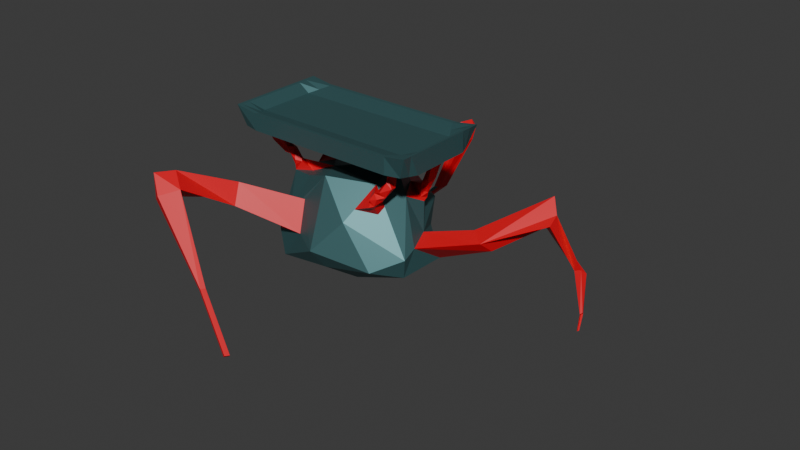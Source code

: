 # Source: fleshcreature1plus.blend  (saved by Blender 4.4.32; exported with 4.5.12 LTS)
import bpy
from mathutils import Matrix  # noqa: F401  (used for matrix-valued properties, if any)

bpy.ops.wm.read_factory_settings(use_empty=True)
scene = bpy.context.scene
scene.name = 'Scene'

# ---- collections
col_collection = bpy.data.collections.new('Collection'); scene.collection.children.link(col_collection)

# ---- materials (node trees are filled in below, after node groups)
mat_material_001 = bpy.data.materials.new('Material.001')
mat_x = bpy.data.materials.new(' ')

# ---- material node trees
mat_material_001.use_nodes = True; mat_material_001.node_tree.nodes.clear()
_N = mat_material_001.node_tree.nodes; _L = mat_material_001.node_tree.links
n0 = _N.new('ShaderNodeBsdfPrincipled'); n0.name = 'Principled BSDF'; n0.location = (10, 300)
n0.inputs[0].default_value = (0.0722, 0.1867, 0.1968, 1.0)
n0.inputs[1].default_value = 0.5962
n1 = _N.new('ShaderNodeOutputMaterial'); n1.name = 'Material Output'; n1.location = (300, 300)
_L.new(n0.outputs[0], n1.inputs[0])
n1.is_active_output = True
mat_x.use_nodes = True; mat_x.node_tree.nodes.clear()
_N = mat_x.node_tree.nodes; _L = mat_x.node_tree.links
n0 = _N.new('ShaderNodeBsdfPrincipled'); n0.name = 'Principled BSDF'; n0.location = (10, 300)
n0.inputs[0].default_value = (0.8006, 0.0, 0.01195, 1.0)
n1 = _N.new('ShaderNodeOutputMaterial'); n1.name = 'Material Output'; n1.location = (300, 300)
_L.new(n0.outputs[0], n1.inputs[0])
n1.is_active_output = True

# ---- world
world_world = bpy.data.worlds.new('World'); scene.world = world_world
world_world.use_nodes = True; world_world.node_tree.nodes.clear()
_N = world_world.node_tree.nodes; _L = world_world.node_tree.links
n0 = _N.new('ShaderNodeOutputWorld'); n0.name = 'World Output'; n0.location = (300, 300)
n1 = _N.new('ShaderNodeBackground'); n1.name = 'Background'; n1.location = (10, 300)
n1.inputs[0].default_value = (0.05088, 0.05088, 0.05088, 1.0)
_L.new(n1.outputs[0], n0.inputs[0])
n0.is_active_output = True
world_world.color = (0.05088, 0.05088, 0.05088)
world_world.sun_shadow_jitter_overblur = 0.0

# ---- meshes
me_icosphere_001 = bpy.data.meshes.new('Icosphere.001')
me_icosphere_001.from_pydata([(-1.279, -1.227, 0.7265), (-1.44, -1.311, 0.9866), (-1.279, 0.9161, 0.7265), (-1.44, 1.0, 0.9866), (0.5629, -1.227, 1.952), (0.5461, -1.311, 2.308), (0.5629, 0.9161, 1.952), (0.5461, 1.0, 2.308), (-1.126, 1.0, 0.8282), (-1.2, 1.0, 1.085), (-1.126, -1.311, 0.8282), (-1.2, -1.311, 1.085), (0.3426, 1.0, 2.112), (0.4168, -1.311, 1.855), (0.4168, 1.0, 1.855), (0.3426, -1.311, 2.112), (-1.351, -0.8959, 0.6785), (-1.44, -0.8959, 0.9866), (0.4078, 0.7705, 2.111), (0.5461, -0.8959, 2.308), (-1.288, -0.8959, 0.9384), (-1.126, -0.8959, 0.8282), (0.4731, -0.8959, 2.11), (0.3899, -0.7353, 1.837), (-1.44, 0.541, 0.9866), (0.635, 0.541, 2.0), (-1.351, 0.541, 0.6785), (0.5461, 0.541, 2.308), (-1.288, 0.541, 0.9384), (-1.126, 0.541, 0.8282), (0.4731, 0.541, 2.11), (0.5378, 0.1234, 1.935), (-1.306, -1.309, 0.7035), (-1.472, -1.4, 0.9714), (-1.306, 0.9991, 0.7035), (-1.472, 1.089, 0.9714), (0.5921, -1.309, 1.966), (0.5747, -1.4, 2.333), (0.5921, 0.9991, 1.966), (0.5747, 1.089, 2.333), (-1.148, 1.089, 0.8083), (-1.225, 1.089, 1.073), (-1.148, -1.4, 0.8083), (-1.225, -1.4, 1.073), (0.3651, 1.089, 2.131), (0.4416, -1.4, 1.866), (0.4416, 1.089, 1.866), (0.3651, -1.4, 2.131), (-1.38, -0.9523, 0.6541), (-1.472, -0.9523, 0.9714), (0.6664, -0.9523, 2.015), (0.5747, -0.9523, 2.333), (-1.472, 0.5952, 0.9714), (0.6664, 0.5952, 2.015), (-1.38, 0.5952, 0.6541), (0.5747, 0.5952, 2.333), (-0.7601, 0.5761, 0.3427), (-0.6547, 0.4666, 0.3532), (-0.7261, 0.4344, 0.3917), (-0.5487, 0.1156, 0.5055), (-0.814, 0.4669, 0.291), (-0.7631, 0.8256, 0.1975), (-0.7799, 0.3253, 0.3401), (-0.7575, 0.162, 0.1819), (-0.8106, 0.5789, 0.3464), (-0.753, 0.5179, 0.4155), (-0.8378, 0.4108, 0.3292), (-0.7802, 0.3498, 0.3983), (-0.8836, 0.5071, 0.3763), (-0.829, 0.6133, 0.4289), (-0.8506, 0.3633, 0.4242), (-0.7961, 0.4695, 0.4769), (-0.9083, 0.4112, 0.4428), (-0.908, 0.5893, 0.4293), (-0.8492, 0.4719, 0.4843), (-0.8197, 0.6047, 0.4142), (-0.9245, 0.4268, 0.5515), (-0.9763, 0.4986, 0.4702), (-0.8937, 0.5905, 0.5737), (-0.9456, 0.6623, 0.4925), (-1.065, 0.4713, 0.719), (-1.095, 0.6144, 0.6592), (-1.013, 0.5784, 0.7784), (-1.043, 0.7215, 0.7186), (-0.9589, 0.541, 0.9394), (-1.124, 0.523, 0.7429), (-0.9589, 0.7705, 0.9394), (-1.117, 0.7018, 0.7309), (-1.126, 0.7705, 0.8282), (-1.167, 0.6214, 0.722), (0.4192, -0.7302, 0.979), (0.4225, -0.89, 0.8739), (0.4046, -1.056, 1.022), (0.2145, -0.6527, 1.165), (0.3752, -1.216, 1.06), (0.2255, -1.182, 0.8163), (0.3972, -0.9762, 1.089), (0.3341, -1.173, 1.149), (0.4121, -1.151, 1.112), (0.3358, -1.073, 1.267), (0.3666, -0.915, 1.228), (0.4089, -1.151, 1.249), (0.4398, -0.9936, 1.21), (0.3968, -1.121, 1.361), (0.3505, -0.9712, 1.356), (0.4613, -1.027, 1.318), (0.415, -0.8777, 1.313), (0.4839, -1.019, 1.515), (0.4052, -1.029, 1.55), (0.4742, -0.8427, 1.49), (0.3955, -0.8531, 1.525), (0.3811, -0.9407, 1.6), (0.3234, -0.8175, 1.574), (0.434, -0.8084, 1.628), (0.3763, -0.6853, 1.602), (0.4072, -0.889, 1.702), (0.3303, -0.9207, 1.664), (0.3929, -0.711, 1.698), (0.316, -0.7427, 1.66), (0.3899, -0.943, 1.837), (0.2935, -0.7353, 1.773), (0.2935, -0.943, 1.773), (-0.7362, -0.5505, 0.4869), (-0.3677, -0.4839, 0.7656), (-0.6974, -0.703, 0.5156), (-0.5573, -0.6089, 0.4656), (-0.7971, -0.6355, 0.4361), (-0.5996, -0.09967, 0.4184), (-0.7394, -0.7904, 0.4283), (-0.727, -0.7359, 0.3148), (-0.7932, -0.5751, 0.5012), (-0.7379, -0.6569, 0.5722), (-0.7981, -0.7671, 0.4661), (-0.7525, -0.8125, 0.514), (-0.858, -0.6122, 0.4575), (-0.8701, -0.528, 0.5651), (-0.8445, -0.7665, 0.5176), (-0.8565, -0.6823, 0.6252), (-0.9157, -0.7642, 0.4721), (-0.9335, -0.5886, 0.477), (-0.9189, -0.7728, 0.5953), (-0.9367, -0.5973, 0.6002), (-1.085, -0.8492, 0.5515), (-1.018, -0.8867, 0.748), (-1.102, -0.6993, 0.6149), (-1.126, -1.104, 0.8282), (-1.073, -1.104, 0.8637), (-1.073, -0.8959, 0.8637), (-1.44, 0.7705, 0.9866), (-1.244, 0.7705, 1.012), (0.5461, 0.7705, 2.308), (-1.315, 0.7285, 0.7025), (0.599, 0.7285, 1.976), (-0.009195, 0.1971, -1.099), (0.5157, -1.038, -0.3385), (-0.2856, -1.463, -0.7824), (-0.7497, 0.1126, -0.5323), (-0.05099, 1.112, -0.2472), (0.6179, 0.4374, -0.166), (0.2312, -1.46, 0.6335), (-0.5051, 1.524, 0.1554), (0.4076, 1.447, 0.4975), (0.872, -0.568, 0.6317), (0.09164, 0.2836, 1.218), (-0.1717, -0.7014, -1.083), (0.3973, -0.6911, -0.4623), (0.2512, -1.532, -0.2876), (0.7178, -0.09553, -0.2099), (0.4073, 0.3721, -0.4889), (-0.5537, 0.2787, -0.9657), (-0.5715, -0.6597, -0.8618), (-0.008875, 0.6092, -0.4941), (-0.5715, 1.005, -0.6058), (0.3487, 1.14, -0.101), (0.9546, -0.8205, 0.1893), (1.014, 0.1898, 0.3521), (0.1191, -1.924, 0.01841), (0.7242, -1.461, 0.2025), (-0.8846, 0.3954, -0.3491), (-0.471, -1.406, -0.4327), (-0.2815, 1.265, -0.2109), (-0.7258, 1.376, -0.341), (0.5493, 1.223, 0.1131), (0.2628, 1.348, 0.03471), (0.9062, -0.9145, 0.5369), (-0.2389, -1.158, 0.9234), (-0.1182, 1.346, 0.7454), (0.764, 0.01241, 0.6509), (0.4711, -0.2084, 1.102), (-0.2822, 0.557, 0.7656), (0.2826, 0.5008, 0.9665), (0.5262, 0.4133, 0.9816), (0.5722, 0.2652, 0.9817), (-0.5032, 0.6804, 0.5046), (-0.474, -0.9636, 0.5725), (0.4765, 0.1969, 0.8745), (0.4367, 0.3007, 1.017), (0.5687, 0.3362, 1.051), (0.538, 0.1691, 1.051), (0.5271, 0.4128, 1.172), (0.5052, 0.1618, 1.172), (0.5718, 0.2626, 1.172), (0.4776, 0.1932, 1.272), (0.4743, 0.3739, 1.272), (0.5577, 0.2007, 1.272), (0.5544, 0.3814, 1.272), (0.534, 0.1662, 1.458), (0.4621, 0.2462, 1.457), (0.5695, 0.3284, 1.458), (0.4976, 0.4084, 1.457), (0.5048, 0.1617, 1.72), (0.4597, 0.3112, 1.72), (0.5711, 0.2634, 1.72), (0.526, 0.4129, 1.72), (0.5535, 0.1927, 1.8), (0.4734, 0.2013, 1.8), (0.5573, 0.3733, 1.8), (0.4772, 0.3819, 1.8), (0.3282, 0.1234, 1.796), (0.5378, 0.3528, 1.935), (0.3282, 0.3528, 1.796), (-0.4325, 1.091, -0.4258), (-0.6015, 1.719, -0.3636), (-0.2724, 1.631, -0.3402), (-0.3519, 1.471, -0.5569), (-0.4611, 1.715, -0.3877), (-0.263, 2.745, 0.6094), (-0.1434, 2.606, 0.4136), (-0.3145, 2.849, 0.332), (-0.1386, 2.802, 0.3445), (-0.2394, 2.847, 0.3191), (-0.1213, 3.492, 0.9249), (-0.04509, 3.404, 0.8), (-0.1011, 3.417, 0.6712), (0.01113, 3.387, 0.6792), (-0.05322, 3.416, 0.663), (-0.07875, 3.821, 0.9544), (0.003448, 3.688, 0.9502), (-0.373, 3.529, -1.798), (0.006558, 3.813, 0.9061), (-0.4013, 3.537, -1.8), (-0.08905, 3.493, -0.5607), (-0.02195, 3.524, -0.5326), (-0.05085, 3.537, -0.5398), (-0.05665, 3.683, -0.4604), (0.01828, 3.663, -0.4551), (-0.02468, 3.682, -0.4659), (-0.01239, 3.516, 0.4994), (0.03615, 3.801, 0.6497), (-0.07608, 3.831, 0.6417), (-0.1246, 3.546, 0.4915), (-0.07674, 3.545, 0.4832), (-0.0282, 3.83, 0.6335), (-0.3892, 3.536, -1.802), (-0.389, 3.608, -1.762), (-0.3608, 3.601, -1.76), (-0.377, 3.608, -1.765), (-0.342, -1.268, 0.3211), (-0.1552, -1.605, -0.08125), (-0.4443, -1.341, -0.03863), (-0.9092, -2.145, 0.2367), (-0.7811, -2.396, -0.03992), (-0.9774, -2.218, -0.1619), (-1.29, -3.323, 0.3591), (-1.07, -3.575, 0.3075), (-1.148, -3.396, 0.008178), (-1.394, -3.741, 0.303), (-1.195, -3.927, 0.1244), (-0.2786, -4.0, -0.5819), (-0.298, -3.956, -0.6561), (-0.3046, -4.104, -0.5958), (0.2623, -4.053, -1.287), (0.243, -4.009, -1.361), (0.2364, -4.157, -1.3), (1.325, 0.2692, 1.056), (1.415, 0.5918, 0.909), (1.145, 0.6011, 1.001), (1.684, 1.562, 1.718), (1.605, 1.692, 1.458), (1.53, 1.8, 1.85), (1.728, 1.219, 1.646), (1.643, 1.581, 1.4), (2.137, 1.954, 0.9914), (2.186, 2.097, 0.9278), (2.082, 1.933, 0.908), (2.121, 2.036, 0.846), (2.41, 1.724, 0.4872), (2.412, 1.783, 0.4504), (2.397, 1.677, 0.4596), (2.401, 1.744, 0.4276), (2.482, 1.674, 0.1965), (2.472, 1.604, 0.2025), (2.475, 1.648, 0.1814), (-0.9092, -2.145, 0.2367), (-0.7811, -2.396, -0.03992), (-0.9774, -2.218, -0.1619), (-1.29, -3.323, 0.3591), (-1.148, -3.396, 0.008178), (-1.394, -3.741, 0.303), (-1.195, -3.927, 0.1244), (-1.252, -3.814, -0.04793), (-0.298, -3.956, -0.6561), (-0.3046, -4.104, -0.5958), (-0.3239, -4.059, -0.67), (0.2623, -4.053, -1.287), (0.243, -4.009, -1.361), (0.2364, -4.157, -1.3), (0.217, -4.113, -1.375), (0.5076, -0.7636, 0.8988), (-1.472, 0.8423, 0.9714), (0.6293, 0.7971, 1.991), (-1.343, 0.7971, 0.6788), (0.5747, 0.8423, 2.333), (-1.315, -1.062, 0.7025), (0.5461, -1.104, 2.308), (-1.244, -1.104, 1.012), (0.4078, -1.104, 2.111), (-1.44, -1.104, 0.9866), (-1.343, -1.131, 0.6788), (0.5747, -1.176, 2.333), (-1.472, -1.176, 0.9714), (0.6293, -1.131, 1.991), (-0.9589, 1.0, 0.9394), (-1.033, -1.311, 1.196), (-1.033, 1.0, 1.196), (-0.9589, -1.311, 0.9394), (-1.097, -0.8959, 1.065), (-1.097, 0.541, 1.065), (-0.9759, 1.089, 0.9229), (-1.052, -1.4, 1.188), (-1.052, 1.089, 1.188), (-0.9759, -1.4, 0.9229), (-1.065, 0.7705, 1.131), (-1.065, -1.104, 1.131), (0.133, 1.0, 1.972), (0.2072, -1.311, 1.715), (0.2339, -0.8959, 1.951), (0.2339, 0.541, 1.951), (0.1491, 1.089, 1.987), (0.2256, -1.4, 1.722), (0.1834, 0.7705, 1.962), (0.1834, -1.104, 1.962), (0.2072, 1.0, 1.715), (0.133, -1.311, 1.972), (0.2256, 1.089, 1.722), (0.1491, -1.4, 1.987)], [], [(313, 0, 32, 318), (6, 14, 46, 38), (152, 6, 38, 310), (17, 24, 52, 49), (14, 6, 152, 219), (315, 317, 1, 11), (333, 315, 11, 323), (313, 145, 10, 0), (317, 17, 49, 320), (0, 10, 42, 32), (335, 13, 45, 339), (314, 316, 15, 5), (121, 119, 13, 335), (26, 16, 48, 54), (218, 31, 23, 120), (27, 30, 22, 19), (26, 29, 21, 16), (327, 28, 20, 326), (28, 24, 17, 20), (9, 3, 148, 149), (3, 9, 41, 35), (334, 12, 44, 338), (12, 7, 39, 44), (219, 152, 25, 31), (149, 148, 24, 28), (332, 149, 28, 327), (151, 88, 29, 26), (150, 18, 30, 27), (220, 219, 31, 218), (322, 8, 40, 328), (311, 309, 35, 34), (46, 44, 39, 38), (321, 319, 37, 36), (42, 43, 33, 32), (331, 329, 43, 42), (34, 35, 41, 40), (36, 37, 47, 45), (344, 338, 44, 46), (53, 55, 51, 50), (318, 320, 49, 48), (310, 312, 55, 53), (48, 49, 52, 54), (323, 11, 43, 329), (25, 152, 310, 53), (324, 9, 149, 332), (314, 5, 37, 319), (5, 15, 47, 37), (27, 19, 51, 55), (151, 26, 54, 311), (148, 3, 35, 309), (150, 27, 55, 312), (13, 4, 36, 45), (11, 1, 33, 43), (8, 2, 34, 40), (56, 57, 59, 58), (58, 59, 63, 62), (62, 63, 61, 60), (60, 61, 57, 56), (58, 62, 67, 65), (63, 59, 57, 61), (66, 64, 68, 70), (56, 58, 65, 64), (62, 60, 66, 67), (60, 56, 64, 66), (71, 70, 74, 75), (65, 67, 71, 69), (67, 66, 70, 71), (64, 65, 69, 68), (74, 72, 76, 78), (68, 69, 73, 72), (70, 68, 72, 74), (69, 71, 75, 73), (77, 79, 83, 81), (73, 75, 79, 77), (75, 74, 78, 79), (72, 73, 77, 76), (83, 82, 86, 87), (79, 78, 82, 83), (76, 77, 81, 80), (78, 76, 80, 82), (80, 81, 85, 84), (82, 80, 84, 86), (81, 83, 87, 85), (29, 89, 88, 86), (85, 87, 89, 29), (87, 86, 88, 89), (84, 85, 29, 86), (90, 91, 92), (92, 91, 95, 94), (94, 95, 93), (93, 91, 90), (92, 94, 98, 96), (95, 91, 93), (97, 93, 99, 101), (90, 92, 96, 93), (94, 93, 97, 98), (102, 101, 105, 106), (96, 98, 102, 100), (98, 97, 101, 102), (93, 96, 100, 99), (105, 103, 107, 109), (99, 100, 104, 103), (101, 99, 103, 105), (100, 102, 106, 104), (108, 110, 114, 112), (104, 106, 110, 108), (106, 105, 109, 110), (103, 104, 108, 107), (114, 113, 117, 118), (110, 109, 113, 114), (107, 108, 112, 111), (109, 107, 111, 113), (117, 115, 23, 120), (111, 112, 116, 115), (113, 111, 115, 117), (112, 114, 118, 116), (119, 121, 120, 23), (116, 118, 121, 119), (118, 117, 120, 121), (115, 116, 119, 23), (122, 123, 125, 124), (124, 125, 129, 128), (128, 129, 127, 126), (126, 127, 123, 122), (124, 128, 133, 131), (129, 125, 123, 127), (132, 130, 134, 136), (122, 124, 131, 130), (128, 126, 132, 133), (126, 122, 130, 132), (137, 136, 140, 141), (131, 133, 137, 135), (133, 132, 136, 137), (130, 131, 135, 134), (140, 138, 142, 143), (134, 135, 139, 138), (136, 134, 138, 140), (135, 137, 141, 139), (142, 144, 147, 145), (139, 141, 144, 142), (141, 140, 143, 144), (138, 139, 142), (7, 12, 18, 150), (144, 143, 146, 147), (143, 142, 145, 146), (54, 52, 309, 311), (7, 150, 312, 39), (342, 14, 219, 220), (145, 147, 21), (2, 151, 311, 34), (24, 148, 309, 52), (2, 8, 88, 151), (38, 39, 312, 310), (153, 165, 164), (154, 165, 167), (153, 164, 169), (153, 169, 171), (153, 171, 168), (154, 167, 174), (155, 166, 176), (156, 170, 178), (157, 172, 221, 180), (158, 173, 182), (154, 174, 177), (155, 176, 258, 179), (156, 178, 181), (157, 180, 183), (158, 182, 175), (159, 184, 308, 91, 95), (129, 194, 125), (160, 61, 193, 189), (161, 186, 190), (162, 187, 188), (188, 190, 163), (188, 187, 190), (187, 161, 190), (190, 189, 163), (190, 186, 189), (186, 160, 189), (189, 123, 163), (189, 193, 59), (123, 93, 163), (123, 185, 93), (185, 159, 95, 93), (93, 188, 163), (93, 90, 308, 184, 188), (184, 162, 188), (175, 187, 276, 275), (175, 182, 187), (182, 161, 187), (183, 186, 161), (183, 180, 186), (180, 160, 186), (181, 61, 160), (181, 178, 61), (178, 129, 63, 61), (179, 259, 257, 185, 194, 129), (179, 258, 259), (176, 159, 185), (177, 184, 159), (177, 174, 184), (174, 162, 184), (182, 183, 161), (182, 173, 183), (173, 157, 183), (180, 223, 229, 227), (221, 222, 225, 224), (172, 156, 181), (178, 179, 129), (178, 170, 179), (170, 155, 179), (176, 177, 159), (176, 166, 177), (166, 154, 177), (174, 175, 162), (174, 167, 175), (167, 158, 175), (168, 173, 158), (168, 171, 173), (171, 157, 173), (171, 172, 157), (171, 169, 172), (169, 156, 172), (169, 170, 156), (169, 164, 170), (164, 155, 170), (167, 168, 158), (167, 165, 168), (165, 153, 168), (164, 166, 155), (164, 165, 166), (165, 154, 166), (191, 187, 188, 192), (192, 188, 195), (192, 195, 190, 188), (188, 190, 187, 191), (192, 198, 197), (195, 188, 187, 190), (200, 196, 190), (191, 192, 197), (192, 188, 196, 198), (188, 191, 190), (201, 200, 204, 205), (197, 198, 201, 199), (198, 196, 200), (191, 197, 199, 190), (204, 202, 206, 208), (190, 199, 203, 202), (200, 190, 202, 204), (199, 201, 205, 203), (207, 209, 213, 211), (203, 205, 209, 207), (205, 204, 208, 209), (202, 203, 207, 206), (213, 212, 216, 217), (209, 208, 212, 213), (206, 207, 211, 210), (208, 206, 210, 212), (216, 214, 31, 219), (210, 211, 215, 214), (212, 210, 214, 216), (211, 213, 217, 215), (215, 217, 220, 218), (217, 216, 219, 220), (214, 215, 218, 31), (200, 201, 198), (196, 188, 190), (59, 127, 123), (59, 123, 189), (125, 194, 123), (123, 194, 185), (59, 63, 127), (127, 63, 129), (59, 193, 57), (57, 193, 61), (222, 221, 172, 181), (223, 224, 225), (160, 180, 227, 226), (180, 221, 224, 223), (229, 230, 235, 234), (160, 222, 181), (227, 229, 234, 232), (225, 222, 228, 230), (223, 225, 230, 229), (222, 160, 226, 228), (250, 249, 244, 241), (233, 231, 236), (226, 227, 232, 231), (228, 226, 231, 233), (230, 228, 233, 235), (253, 240, 254, 256), (236, 237, 239), (232, 234, 239, 237), (248, 247, 242, 245), (231, 232, 237, 236), (244, 246, 256, 254), (242, 243, 253, 238), (251, 250, 241, 243), (252, 248, 245, 246), (247, 251, 243, 242), (249, 252, 246, 244), (236, 252, 249), (234, 235, 251, 247), (236, 239, 248, 252), (235, 233, 250, 251), (239, 234, 247, 248), (233, 236, 249, 250), (238, 253, 256, 255), (243, 241, 240, 253), (245, 242, 238, 255), (241, 244, 254, 240), (246, 245, 255, 256), (262, 261, 264, 265), (257, 176, 185), (176, 257, 258), (261, 260, 263, 264), (264, 263, 266, 267), (268, 270, 273, 271), (265, 264, 268, 269), (264, 267, 270, 268), (269, 268, 271, 272), (275, 276, 279, 278, 281), (187, 162, 274, 276), (162, 175, 275, 274), (278, 279, 277), (276, 274, 280, 277, 279), (274, 275, 281, 280), (278, 277, 282, 283), (285, 283, 287, 289), (281, 278, 283, 285), (277, 280, 284, 282), (280, 281, 285, 284), (288, 289, 287, 286), (283, 282, 286, 287), (284, 285, 289, 288), (282, 284, 288, 286), (288, 289, 292, 291), (289, 287, 290, 292), (259, 258, 294, 295), (258, 257, 293, 294), (257, 259, 295, 293), (300, 297, 301, 303), (293, 295, 297, 296), (300, 299, 298), (296, 297, 300, 298), (299, 300, 303, 302), (305, 304, 306, 307), (303, 301, 305, 307), (302, 303, 307, 306), (95, 91, 90, 93), (90, 91, 308), (19, 314, 319, 51), (32, 33, 320, 318), (50, 51, 319, 321), (19, 22, 316, 314), (1, 317, 320, 33), (16, 21, 145, 313), (326, 20, 315, 333), (20, 17, 317, 315), (16, 313, 318, 48), (336, 326, 333, 341), (21, 147, 146, 145), (8, 322, 86, 88), (334, 324, 332, 340), (343, 323, 329, 345), (40, 41, 330, 328), (339, 345, 329, 331), (342, 322, 328, 344), (88, 86, 84, 29), (340, 332, 327, 337), (9, 324, 330, 41), (337, 327, 326, 336), (29, 84, 147, 21), (145, 146, 325, 10), (10, 325, 331, 42), (341, 333, 323, 343), (316, 341, 343, 15), (30, 337, 336, 22), (18, 340, 337, 30), (14, 342, 344, 46), (45, 47, 345, 339), (15, 343, 345, 47), (12, 334, 340, 18), (22, 336, 341, 316), (147, 120, 121, 146), (322, 342, 220, 86), (328, 330, 338, 344), (86, 220, 218, 84), (324, 334, 338, 330), (84, 218, 120, 147), (146, 121, 335, 325), (325, 335, 339, 331), (13, 119, 23, 31, 25, 53, 50, 321, 36, 4)])
me_icosphere_001.polygons.foreach_set('material_index', [0, 0, 0, 0, 0, 0, 0, 0, 0, 0, 0, 0, 0, 0, 0, 0, 0, 0, 0, 0, 0, 0, 0, 0, 0, 0, 0, 0, 0, 0, 0, 0, 0, 0, 0, 0, 0, 0, 0, 0, 0, 0, 0, 0, 0, 0, 0, 0, 0, 0, 0, 0, 0, 0, 1, 1, 1, 1, 1, 1, 1, 1, 1, 1, 1, 1, 1, 1, 1, 1, 1, 1, 1, 1, 1, 1, 1, 1, 1, 1, 1, 1, 1, 1, 1, 1, 1, 1, 1, 1, 1, 1, 1, 1, 1, 1, 1, 1, 1, 1, 1, 1, 1, 1, 1, 1, 1, 1, 1, 1, 1, 1, 1, 1, 1, 1, 1, 1, 1, 1, 1, 1, 1, 1, 1, 1, 1, 1, 1, 1, 1, 1, 1, 1, 1, 1, 1, 1, 1, 1, 1, 1, 0, 1, 1, 0, 0, 0, 1, 0, 0, 0, 0, 0, 0, 0, 0, 0, 0, 0, 0, 0, 0, 0, 0, 0, 0, 0, 0, 0, 0, 0, 0, 0, 0, 0, 0, 0, 0, 0, 0, 0, 0, 0, 0, 0, 0, 1, 0, 0, 0, 0, 0, 0, 0, 0, 0, 1, 0, 0, 0, 0, 0, 0, 0, 1, 1, 0, 0, 0, 0, 0, 0, 0, 0, 0, 0, 0, 0, 0, 0, 0, 0, 0, 0, 0, 0, 0, 0, 0, 0, 0, 0, 0, 0, 0, 1, 0, 1, 1, 1, 1, 1, 1, 1, 1, 1, 1, 1, 1, 1, 1, 1, 1, 1, 1, 1, 1, 1, 1, 1, 1, 1, 1, 1, 1, 1, 0, 0, 0, 0, 0, 0, 0, 0, 0, 1, 1, 1, 1, 0, 1, 1, 1, 1, 1, 1, 1, 1, 1, 0, 1, 1, 1, 1, 1, 1, 1, 1, 1, 1, 1, 1, 1, 1, 1, 1, 1, 0, 1, 1, 1, 1, 0, 0, 1, 1, 1, 1, 1, 1, 1, 1, 1, 1, 1, 1, 1, 1, 1, 1, 1, 1, 1, 1, 1, 1, 1, 1, 1, 1, 1, 1, 1, 1, 1, 1, 1, 1, 0, 0, 0, 0, 0, 0, 0, 0, 0, 0, 0, 0, 0, 0, 0, 0, 0, 0, 0, 0, 0, 0, 0, 0, 0, 0, 0, 0, 0, 0, 0, 0, 0, 0, 0, 0, 0, 0, 0, 0, 0, 0, 0, 0])
_uv = me_icosphere_001.uv_layers.new(name='UVMap')
_uv.uv.foreach_set('vector', [0.125, 0.7275, 0.125, 0.75, 0.125, 0.75, 0.125, 0.7275, 0.375, 0.5, 0.3475, 0.5, 0.3475, 0.5, 0.375, 0.5, 0.375, 0.5248, 0.375, 0.5, 0.375, 0.5, 0.375, 0.5248, 0.875, 0.7051, 0.875, 0.5496, 0.875, 0.5496, 0.875, 0.7051, 0.3475, 0.5, 0.375, 0.5, 0.375, 0.5248, 0.3475, 0.5248, 0.8467, 0.7275, 0.875, 0.7275, 0.875, 0.75, 0.8467, 0.75, 0.8256, 0.7275, 0.8467, 0.7275, 0.8467, 0.75, 0.8256, 0.75, 0.125, 0.7275, 0.1533, 0.7275, 0.1533, 0.75, 0.125, 0.75, 0.875, 0.7275, 0.875, 0.7051, 0.875, 0.7051, 0.875, 0.7275, 0.125, 0.75, 0.1533, 0.75, 0.1533, 0.75, 0.125, 0.75, 0.3211, 0.75, 0.3475, 0.75, 0.3475, 0.75, 0.3211, 0.75, 0.625, 0.7275, 0.6525, 0.7275, 0.6525, 0.75, 0.625, 0.75, 0.3211, 0.7275, 0.3475, 0.7275, 0.3475, 0.75, 0.3211, 0.75, 0.125, 0.5496, 0.125, 0.7051, 0.125, 0.7051, 0.125, 0.5496, 0.3211, 0.5496, 0.3475, 0.5496, 0.3475, 0.7051, 0.3211, 0.7051, 0.625, 0.5496, 0.6525, 0.5496, 0.6525, 0.7051, 0.625, 0.7051, 0.125, 0.5496, 0.1533, 0.5496, 0.1533, 0.7051, 0.125, 0.7051, 0.8256, 0.5496, 0.8467, 0.5496, 0.8467, 0.7051, 0.8256, 0.7051, 0.8467, 0.5496, 0.875, 0.5496, 0.875, 0.7051, 0.8467, 0.7051, 0.8467, 0.5, 0.875, 0.5, 0.875, 0.5248, 0.8467, 0.5248, 0.875, 0.5, 0.8467, 0.5, 0.8467, 0.5, 0.875, 0.5, 0.6789, 0.5, 0.6525, 0.5, 0.6525, 0.5, 0.6789, 0.5, 0.6525, 0.5, 0.625, 0.5, 0.625, 0.5, 0.6525, 0.5, 0.3475, 0.5248, 0.375, 0.5248, 0.375, 0.5496, 0.3475, 0.5496, 0.8467, 0.5248, 0.875, 0.5248, 0.875, 0.5496, 0.8467, 0.5496, 0.8256, 0.5248, 0.8467, 0.5248, 0.8467, 0.5496, 0.8256, 0.5496, 0.125, 0.5248, 0.1533, 0.5248, 0.1533, 0.5496, 0.125, 0.5496, 0.625, 0.5248, 0.6525, 0.5248, 0.6525, 0.5496, 0.625, 0.5496, 0.3211, 0.5248, 0.3475, 0.5248, 0.3475, 0.5496, 0.3211, 0.5496, 0.1744, 0.5, 0.1533, 0.5, 0.1533, 0.5, 0.1744, 0.5, 0.375, 0.2252, 0.625, 0.2252, 0.625, 0.25, 0.375, 0.25, 0.375, 0.4725, 0.625, 0.4725, 0.625, 0.5, 0.375, 0.5, 0.375, 0.7275, 0.625, 0.7275, 0.625, 0.75, 0.375, 0.75, 0.375, 0.9717, 0.625, 0.9717, 0.625, 1.0, 0.375, 1.0, 0.375, 0.9506, 0.625, 0.9506, 0.625, 0.9717, 0.375, 0.9717, 0.375, 0.25, 0.625, 0.25, 0.625, 0.2783, 0.375, 0.2783, 0.375, 0.75, 0.625, 0.75, 0.625, 0.7775, 0.375, 0.7775, 0.375, 0.4461, 0.625, 0.4461, 0.625, 0.4725, 0.375, 0.4725, 0.375, 0.5496, 0.625, 0.5496, 0.625, 0.7051, 0.375, 0.7051, 0.375, 0.02246, 0.625, 0.02246, 0.625, 0.04493, 0.375, 0.04493, 0.375, 0.5248, 0.625, 0.5248, 0.625, 0.5496, 0.375, 0.5496, 0.375, 0.04493, 0.625, 0.04493, 0.625, 0.2004, 0.375, 0.2004, 0.8256, 0.75, 0.8467, 0.75, 0.8467, 0.75, 0.8256, 0.75, 0.375, 0.5496, 0.375, 0.5248, 0.375, 0.5248, 0.375, 0.5496, 0.8256, 0.5, 0.8467, 0.5, 0.8467, 0.5248, 0.8256, 0.5248, 0.625, 0.7275, 0.625, 0.75, 0.625, 0.75, 0.625, 0.7275, 0.625, 0.75, 0.6525, 0.75, 0.6525, 0.75, 0.625, 0.75, 0.625, 0.5496, 0.625, 0.7051, 0.625, 0.7051, 0.625, 0.5496, 0.125, 0.5248, 0.125, 0.5496, 0.125, 0.5496, 0.125, 0.5248, 0.875, 0.5248, 0.875, 0.5, 0.875, 0.5, 0.875, 0.5248, 0.625, 0.5248, 0.625, 0.5496, 0.625, 0.5496, 0.625, 0.5248, 0.3475, 0.75, 0.375, 0.75, 0.375, 0.75, 0.3475, 0.75, 0.8467, 0.75, 0.875, 0.75, 0.875, 0.75, 0.8467, 0.75, 0.1533, 0.5, 0.125, 0.5, 0.125, 0.5, 0.1533, 0.5, 0.375, 0.0, 0.625, 0.0, 0.625, 0.25, 0.375, 0.25, 0.375, 0.25, 0.625, 0.25, 0.625, 0.5, 0.375, 0.5, 0.375, 0.5, 0.625, 0.5, 0.625, 0.75, 0.375, 0.75, 0.375, 0.75, 0.625, 0.75, 0.625, 1.0, 0.375, 1.0, 0.375, 0.25, 0.375, 0.5, 0.375, 0.5, 0.375, 0.25, 0.625, 0.5, 0.875, 0.5, 0.875, 0.75, 0.625, 0.75, 0.375, 0.75, 0.375, 1.0, 0.375, 1.0, 0.375, 0.75, 0.375, 0.0, 0.375, 0.25, 0.375, 0.25, 0.375, 0.0, 0.375, 0.5, 0.375, 0.75, 0.375, 0.75, 0.375, 0.5, 0.375, 0.75, 0.375, 1.0, 0.375, 1.0, 0.375, 0.75, 0.375, 0.5, 0.375, 0.75, 0.375, 0.75, 0.375, 0.5, 0.375, 0.25, 0.375, 0.5, 0.375, 0.5, 0.375, 0.25, 0.375, 0.5, 0.375, 0.75, 0.375, 0.75, 0.375, 0.5, 0.375, 0.0, 0.375, 0.25, 0.375, 0.25, 0.375, 0.0, 0.375, 0.75, 0.375, 1.0, 0.375, 1.0, 0.375, 0.75, 0.375, 0.0, 0.375, 0.25, 0.375, 0.25, 0.375, 0.0, 0.375, 0.75, 0.375, 1.0, 0.375, 1.0, 0.375, 0.75, 0.375, 0.25, 0.375, 0.5, 0.375, 0.5, 0.375, 0.25, 0.375, 0.25, 0.375, 0.5, 0.375, 0.5, 0.375, 0.25, 0.375, 0.25, 0.375, 0.5, 0.375, 0.5, 0.375, 0.25, 0.375, 0.5, 0.375, 0.75, 0.375, 0.75, 0.375, 0.5, 0.375, 0.0, 0.375, 0.25, 0.375, 0.25, 0.375, 0.0, 0.375, 0.5, 0.375, 0.75, 0.375, 0.75, 0.375, 0.5, 0.375, 0.5, 0.375, 0.75, 0.375, 0.75, 0.375, 0.5, 0.375, 0.0, 0.375, 0.25, 0.375, 0.25, 0.375, 0.0, 0.375, 0.75, 0.375, 1.0, 0.375, 1.0, 0.375, 0.75, 0.375, 0.0, 0.375, 0.25, 0.375, 0.25, 0.375, 0.0, 0.375, 0.75, 0.375, 1.0, 0.375, 1.0, 0.375, 0.75, 0.375, 0.25, 0.375, 0.5, 0.375, 0.5, 0.375, 0.25, 0.125, 0.5, 0.375, 0.5, 0.375, 0.75, 0.125, 0.75, 0.375, 0.25, 0.375, 0.5, 0.375, 0.5, 0.375, 0.25, 0.375, 0.5, 0.375, 0.75, 0.375, 0.75, 0.375, 0.5, 0.375, 0.0, 0.375, 0.25, 0.375, 0.25, 0.375, 0.0, 0.375, 0.0, 0.625, 0.25, 0.375, 0.25, 0.375, 0.25, 0.625, 0.25, 0.625, 0.5, 0.375, 0.5, 0.375, 0.5, 0.625, 0.5, 0.375, 0.75, 0.625, 0.75, 0.625, 1.0, 0.375, 1.0, 0.375, 0.25, 0.375, 0.5, 0.375, 0.5, 0.375, 0.25, 0.625, 0.5, 0.875, 0.75, 0.625, 0.75, 0.375, 0.75, 0.375, 1.0, 0.375, 1.0, 0.375, 0.75, 0.375, 0.0, 0.375, 0.25, 0.375, 0.25, 0.375, 0.0, 0.375, 0.5, 0.375, 0.75, 0.375, 0.75, 0.375, 0.5, 0.375, 0.5, 0.375, 0.75, 0.375, 0.75, 0.375, 0.5, 0.375, 0.25, 0.375, 0.5, 0.375, 0.5, 0.375, 0.25, 0.375, 0.5, 0.375, 0.75, 0.375, 0.75, 0.375, 0.5, 0.375, 0.0, 0.375, 0.25, 0.375, 0.25, 0.375, 0.0, 0.375, 0.75, 0.375, 1.0, 0.375, 1.0, 0.375, 0.75, 0.375, 0.0, 0.375, 0.25, 0.375, 0.25, 0.375, 0.0, 0.375, 0.75, 0.375, 1.0, 0.375, 1.0, 0.375, 0.75, 0.375, 0.25, 0.375, 0.5, 0.375, 0.5, 0.375, 0.25, 0.375, 0.25, 0.375, 0.5, 0.375, 0.5, 0.375, 0.25, 0.375, 0.25, 0.375, 0.5, 0.375, 0.5, 0.375, 0.25, 0.375, 0.5, 0.375, 0.75, 0.375, 0.75, 0.375, 0.5, 0.375, 0.0, 0.375, 0.25, 0.375, 0.25, 0.375, 0.0, 0.375, 0.5, 0.375, 0.75, 0.375, 0.75, 0.375, 0.5, 0.375, 0.5, 0.375, 0.75, 0.375, 0.75, 0.375, 0.5, 0.375, 0.0, 0.375, 0.25, 0.375, 0.25, 0.375, 0.0, 0.375, 0.75, 0.375, 1.0, 0.375, 1.0, 0.375, 0.75, 0.375, 0.75, 0.375, 1.0, 0.375, 1.0, 0.375, 0.75, 0.375, 0.0, 0.375, 0.25, 0.375, 0.25, 0.375, 0.0, 0.375, 0.75, 0.375, 1.0, 0.375, 1.0, 0.375, 0.75, 0.375, 0.25, 0.375, 0.5, 0.375, 0.5, 0.375, 0.25, 0.125, 0.5, 0.375, 0.5, 0.375, 0.75, 0.125, 0.75, 0.375, 0.25, 0.375, 0.5, 0.375, 0.5, 0.375, 0.25, 0.375, 0.5, 0.375, 0.75, 0.375, 0.75, 0.375, 0.5, 0.375, 0.0, 0.375, 0.25, 0.375, 0.25, 0.375, 0.0, 0.375, 0.0, 0.625, 0.0, 0.625, 0.25, 0.375, 0.25, 0.375, 0.25, 0.625, 0.25, 0.625, 0.5, 0.375, 0.5, 0.375, 0.5, 0.625, 0.5, 0.625, 0.75, 0.375, 0.75, 0.375, 0.75, 0.625, 0.75, 0.625, 1.0, 0.375, 1.0, 0.375, 0.25, 0.375, 0.5, 0.375, 0.5, 0.375, 0.25, 0.625, 0.5, 0.875, 0.5, 0.875, 0.75, 0.625, 0.75, 0.375, 0.75, 0.375, 1.0, 0.375, 1.0, 0.375, 0.75, 0.375, 0.0, 0.375, 0.25, 0.375, 0.25, 0.375, 0.0, 0.375, 0.5, 0.375, 0.75, 0.375, 0.75, 0.375, 0.5, 0.375, 0.75, 0.375, 1.0, 0.375, 1.0, 0.375, 0.75, 0.375, 0.5, 0.375, 0.75, 0.375, 0.75, 0.375, 0.5, 0.375, 0.25, 0.375, 0.5, 0.375, 0.5, 0.375, 0.25, 0.375, 0.5, 0.375, 0.75, 0.375, 0.75, 0.375, 0.5, 0.375, 0.0, 0.375, 0.25, 0.375, 0.25, 0.375, 0.0, 0.375, 0.75, 0.375, 1.0, 0.375, 1.0, 0.375, 0.75, 0.375, 0.0, 0.375, 0.25, 0.375, 0.25, 0.375, 0.0, 0.375, 0.75, 0.375, 1.0, 0.375, 1.0, 0.375, 0.75, 0.375, 0.25, 0.375, 0.5, 0.375, 0.5, 0.375, 0.25, 0.375, 0.25, 0.375, 0.5, 0.375, 0.5, 0.375, 0.25, 0.375, 0.25, 0.375, 0.5, 0.375, 0.5, 0.375, 0.25, 0.375, 0.5, 0.375, 0.75, 0.375, 0.75, 0.375, 0.5, 0.375, 0.0, 0.375, 0.25, 0.375, 0.0, 0.625, 0.5, 0.6525, 0.5, 0.6525, 0.5248, 0.625, 0.5248, 0.375, 0.5, 0.375, 0.75, 0.375, 0.75, 0.375, 0.5, 0.375, 0.75, 0.375, 1.0, 0.375, 1.0, 0.375, 0.75, 0.375, 0.2004, 0.625, 0.2004, 0.625, 0.2252, 0.375, 0.2252, 0.625, 0.5, 0.625, 0.5248, 0.625, 0.5248, 0.625, 0.5, 0.3211, 0.5, 0.3475, 0.5, 0.3475, 0.5248, 0.3211, 0.5248, 0.375, 0.25, 0.375, 0.5, 0.375, 0.25, 0.125, 0.5, 0.125, 0.5248, 0.125, 0.5248, 0.125, 0.5, 0.875, 0.5496, 0.875, 0.5248, 0.875, 0.5248, 0.875, 0.5496, 0.125, 0.5, 0.1533, 0.5, 0.1533, 0.5248, 0.125, 0.5248, 0.375, 0.5, 0.625, 0.5, 0.625, 0.5248, 0.375, 0.5248, 0.1818, 0.0, 0.2273, 0.07873, 0.1364, 0.07873, 0.2727, 0.1575, 0.3182, 0.07873, 0.3636, 0.1575, 0.9091, 0.0, 0.9545, 0.07873, 0.8636, 0.07873, 0.7273, 0.0, 0.7727, 0.07873, 0.6818, 0.07873, 0.5455, 0.0, 0.5909, 0.07873, 0.5, 0.07873, 0.2727, 0.1575, 0.3636, 0.1575, 0.3182, 0.2362, 0.09091, 0.1575, 0.1818, 0.1575, 0.1364, 0.2362, 0.8182, 0.1575, 0.9091, 0.1575, 0.8636, 0.2362, 0.6364, 0.1575, 0.7273, 0.1575, 0.7114, 0.1849, 0.6818, 0.2362, 0.4545, 0.1575, 0.5455, 0.1575, 0.5, 0.2362, 0.2727, 0.1575, 0.3182, 0.2362, 0.2273, 0.2362, 0.09091, 0.1575, 0.1364, 0.2362, 0.09656, 0.2362, 0.04546, 0.2362, 0.8182, 0.1575, 0.8636, 0.2362, 0.7727, 0.2362, 0.6364, 0.1575, 0.6818, 0.2362, 0.5909, 0.2362, 0.4545, 0.1575, 0.5, 0.2362, 0.4091, 0.2362, 0.1818, 0.3149, 0.2727, 0.3149, 0.2465, 0.3603, 0.2317, 0.3548, 0.1975, 0.342, 0.0, 0.3149, 0.04908, 0.3149, 0.0229, 0.3546, 0.7273, 0.3149, 0.8182, 0.3149, 0.7936, 0.3575, 0.7727, 0.3937, 0.5455, 0.3149, 0.6364, 0.3149, 0.5909, 0.3937, 0.3636, 0.3149, 0.4545, 0.3149, 0.4091, 0.3937, 0.4091, 0.3937, 0.5, 0.3937, 0.4545, 0.4724, 0.4091, 0.3937, 0.4545, 0.3149, 0.5, 0.3937, 0.4545, 0.3149, 0.5455, 0.3149, 0.5, 0.3937, 0.5909, 0.3937, 0.6818, 0.3937, 0.6364, 0.4724, 0.5909, 0.3937, 0.6364, 0.3149, 0.6818, 0.3937, 0.6364, 0.3149, 0.7273, 0.3149, 0.6818, 0.3937, 0.7727, 0.3937, 0.8636, 0.3937, 0.8182, 0.4724, 0.7727, 0.3937, 0.7936, 0.3575, 0.8428, 0.3576, 0.04546, 0.3937, 0.1364, 0.3937, 0.09091, 0.4724, 0.04546, 0.3937, 0.09091, 0.3149, 0.1364, 0.3937, 0.09091, 0.3149, 0.1818, 0.3149, 0.1662, 0.342, 0.1364, 0.3937, 0.2273, 0.3937, 0.3182, 0.3937, 0.2727, 0.4724, 0.2273, 0.3937, 0.2407, 0.3703, 0.2465, 0.3603, 0.2727, 0.3149, 0.3182, 0.3937, 0.2727, 0.3149, 0.3636, 0.3149, 0.3182, 0.3937, 0.4091, 0.2362, 0.4545, 0.3149, 0.4545, 0.3149, 0.4091, 0.2362, 0.4091, 0.2362, 0.5, 0.2362, 0.4545, 0.3149, 0.5, 0.2362, 0.5455, 0.3149, 0.4545, 0.3149, 0.5909, 0.2362, 0.6364, 0.3149, 0.5455, 0.3149, 0.5909, 0.2362, 0.6818, 0.2362, 0.6364, 0.3149, 0.6818, 0.2362, 0.7273, 0.3149, 0.6364, 0.3149, 0.7727, 0.2362, 0.8182, 0.3149, 0.7273, 0.3149, 0.7727, 0.2362, 0.8636, 0.2362, 0.8182, 0.3149, 0.8636, 0.2362, 0.9091, 0.3149, 0.8568, 0.3149, 0.8182, 0.3149, 0.04546, 0.2362, 0.05736, 0.2568, 0.07072, 0.28, 0.09091, 0.3149, 0.04908, 0.3149, 0.0, 0.3149, 0.04546, 0.2362, 0.09656, 0.2362, 0.05736, 0.2568, 0.1364, 0.2362, 0.1818, 0.3149, 0.09091, 0.3149, 0.2273, 0.2362, 0.2727, 0.3149, 0.1818, 0.3149, 0.2273, 0.2362, 0.3182, 0.2362, 0.2727, 0.3149, 0.3182, 0.2362, 0.3636, 0.3149, 0.2727, 0.3149, 0.5, 0.2362, 0.5909, 0.2362, 0.5455, 0.3149, 0.5, 0.2362, 0.5455, 0.1575, 0.5909, 0.2362, 0.5455, 0.1575, 0.6364, 0.1575, 0.5909, 0.2362, 0.6818, 0.2362, 0.6818, 0.2362, 0.6818, 0.2362, 0.6818, 0.2362, 0.7114, 0.1849, 0.7429, 0.2362, 0.7429, 0.2362, 0.7114, 0.1849, 0.7273, 0.1575, 0.8182, 0.1575, 0.7727, 0.2362, 0.8636, 0.2362, 0.9545, 0.2362, 0.9091, 0.3149, 0.8636, 0.2362, 0.9091, 0.1575, 0.9545, 0.2362, 0.9091, 0.1575, 1.0, 0.1575, 0.9545, 0.2362, 0.1364, 0.2362, 0.2273, 0.2362, 0.1818, 0.3149, 0.1364, 0.2362, 0.1818, 0.1575, 0.2273, 0.2362, 0.1818, 0.1575, 0.2727, 0.1575, 0.2273, 0.2362, 0.3182, 0.2362, 0.4091, 0.2362, 0.3636, 0.3149, 0.3182, 0.2362, 0.3636, 0.1575, 0.4091, 0.2362, 0.3636, 0.1575, 0.4545, 0.1575, 0.4091, 0.2362, 0.5, 0.07873, 0.5455, 0.1575, 0.4545, 0.1575, 0.5, 0.07873, 0.5909, 0.07873, 0.5455, 0.1575, 0.5909, 0.07873, 0.6364, 0.1575, 0.5455, 0.1575, 0.6818, 0.07873, 0.7273, 0.1575, 0.6364, 0.1575, 0.6818, 0.07873, 0.7727, 0.07873, 0.7273, 0.1575, 0.7727, 0.07873, 0.8182, 0.1575, 0.7273, 0.1575, 0.8636, 0.07873, 0.9091, 0.1575, 0.8182, 0.1575, 0.8636, 0.07873, 0.9545, 0.07873, 0.9091, 0.1575, 0.9545, 0.07873, 1.0, 0.1575, 0.9091, 0.1575, 0.3636, 0.1575, 0.4091, 0.07873, 0.4545, 0.1575, 0.3636, 0.1575, 0.3182, 0.07873, 0.4091, 0.07873, 0.3182, 0.07873, 0.3636, 0.0, 0.4091, 0.07873, 0.1364, 0.07873, 0.1818, 0.1575, 0.09091, 0.1575, 0.1364, 0.07873, 0.2273, 0.07873, 0.1818, 0.1575, 0.2273, 0.07873, 0.2727, 0.1575, 0.1818, 0.1575, 0.375, 0.0, 0.625, 0.0, 0.625, 0.25, 0.375, 0.25, 0.375, 0.25, 0.625, 0.25, 0.625, 0.5, 0.375, 0.5, 0.625, 0.5, 0.625, 0.75, 0.375, 0.75, 0.375, 0.75, 0.625, 0.75, 0.625, 1.0, 0.375, 1.0, 0.375, 0.5, 0.375, 0.5, 0.375, 0.25, 0.625, 0.5, 0.875, 0.5, 0.875, 0.75, 0.625, 0.75, 0.375, 0.75, 0.375, 0.5992, 0.375, 0.75, 0.375, 0.0, 0.375, 0.25, 0.375, 0.25, 0.375, 0.5, 0.375, 0.75, 0.375, 0.5992, 0.375, 0.5, 0.375, 0.75, 0.375, 1.0, 0.375, 0.75, 0.375, 0.5, 0.375, 0.75, 0.375, 0.75, 0.375, 0.5, 0.375, 0.25, 0.375, 0.5, 0.375, 0.5, 0.375, 0.25, 0.375, 0.5, 0.375, 0.5992, 0.375, 0.75, 0.375, 0.0, 0.375, 0.25, 0.375, 0.25, 0.375, 0.0, 0.375, 0.75, 0.375, 1.0, 0.375, 1.0, 0.375, 0.75, 0.375, 0.0, 0.375, 0.25, 0.375, 0.25, 0.375, 0.0, 0.375, 0.75, 0.375, 1.0, 0.375, 1.0, 0.375, 0.75, 0.375, 0.25, 0.375, 0.5, 0.375, 0.5, 0.375, 0.25, 0.375, 0.25, 0.375, 0.5, 0.375, 0.5, 0.375, 0.25, 0.375, 0.25, 0.375, 0.5, 0.375, 0.5, 0.375, 0.25, 0.375, 0.5, 0.375, 0.75, 0.375, 0.75, 0.375, 0.5, 0.375, 0.0, 0.375, 0.25, 0.375, 0.25, 0.375, 0.0, 0.375, 0.5, 0.375, 0.75, 0.375, 0.75, 0.375, 0.5, 0.375, 0.5, 0.375, 0.75, 0.375, 0.75, 0.375, 0.5, 0.375, 0.0, 0.375, 0.25, 0.375, 0.25, 0.375, 0.0, 0.375, 0.75, 0.375, 1.0, 0.375, 1.0, 0.375, 0.75, 0.375, 0.75, 0.375, 1.0, 0.375, 1.0, 0.375, 0.75, 0.375, 0.0, 0.375, 0.25, 0.375, 0.25, 0.375, 0.0, 0.375, 0.75, 0.375, 1.0, 0.375, 1.0, 0.375, 0.75, 0.375, 0.25, 0.375, 0.5, 0.375, 0.5, 0.375, 0.25, 0.375, 0.25, 0.375, 0.5, 0.375, 0.5, 0.375, 0.25, 0.375, 0.5, 0.375, 0.75, 0.375, 0.75, 0.375, 0.5, 0.375, 0.0, 0.375, 0.25, 0.375, 0.25, 0.375, 0.0, 0.375, 0.75, 0.375, 0.5, 0.375, 0.5, 0.375, 0.5992, 0.375, 0.75, 0.375, 0.75, 0.8428, 0.3576, 0.8596, 0.3468, 0.8636, 0.3937, 0.8428, 0.3576, 0.8636, 0.3937, 0.7727, 0.3937, 0.0229, 0.3546, 0.04908, 0.3149, 0.04546, 0.3937, 0.04546, 0.3937, 0.04908, 0.3149, 0.09091, 0.3149, 0.8428, 0.3576, 0.8568, 0.3149, 0.8596, 0.3468, 0.8596, 0.3468, 0.8568, 0.3149, 0.9091, 0.3149, 0.8428, 0.3576, 0.7936, 0.3575, 0.8306, 0.3365, 0.8306, 0.3365, 0.7936, 0.3575, 0.8182, 0.3149, 0.7429, 0.2362, 0.7114, 0.1849, 0.7273, 0.1575, 0.7727, 0.2362, 0.6818, 0.2362, 0.7114, 0.1849, 0.7429, 0.2362, 0.7273, 0.3149, 0.6818, 0.2362, 0.6818, 0.2362, 0.7273, 0.3149, 0.6818, 0.2362, 0.7114, 0.1849, 0.7114, 0.1849, 0.6818, 0.2362, 0.6818, 0.2362, 0.7429, 0.2362, 0.7429, 0.2362, 0.6818, 0.2362, 0.7273, 0.3149, 0.7429, 0.2362, 0.7727, 0.2362, 0.6818, 0.2362, 0.6818, 0.2362, 0.6818, 0.2362, 0.6818, 0.2362, 0.7429, 0.2362, 0.7429, 0.2362, 0.7429, 0.2362, 0.7429, 0.2362, 0.6818, 0.2362, 0.7429, 0.2362, 0.7429, 0.2362, 0.6818, 0.2362, 0.7429, 0.2362, 0.7273, 0.3149, 0.7273, 0.3149, 0.7429, 0.2362, 0.7429, 0.2362, 0.7429, 0.2362, 0.7429, 0.2362, 0.7429, 0.2362, 0.7429, 0.2362, 0.7273, 0.3149, 0.7429, 0.2362, 0.7273, 0.3149, 0.6818, 0.2362, 0.6818, 0.2362, 0.7273, 0.3149, 0.7429, 0.2362, 0.7273, 0.3149, 0.7273, 0.3149, 0.7429, 0.2362, 0.7429, 0.2362, 0.7429, 0.2362, 0.7429, 0.2362, 0.7429, 0.2362, 0.7429, 0.2362, 0.7429, 0.2362, 0.7429, 0.2362, 0.7429, 0.2362, 0.7429, 0.2362, 0.6818, 0.2362, 0.6818, 0.2362, 0.6818, 0.2362, 0.6818, 0.2362, 0.6818, 0.2362, 0.6818, 0.2362, 0.6818, 0.2362, 0.6818, 0.2362, 0.6818, 0.2362, 0.6818, 0.2362, 0.7273, 0.3149, 0.6818, 0.2362, 0.6818, 0.2362, 0.7273, 0.3149, 0.7429, 0.2362, 0.7429, 0.2362, 0.7429, 0.2362, 0.7429, 0.2362, 0.6818, 0.2362, 0.7429, 0.2362, 0.7429, 0.2362, 0.6818, 0.2362, 0.7429, 0.2362, 0.7429, 0.2362, 0.7429, 0.2362, 0.7429, 0.2362, 0.7429, 0.2362, 0.6818, 0.2362, 0.6818, 0.2362, 0.7429, 0.2362, 0.6818, 0.2362, 0.7429, 0.2362, 0.7429, 0.2362, 0.6818, 0.2362, 0.7429, 0.2362, 0.7429, 0.2362, 0.7429, 0.2362, 0.7429, 0.2362, 0.7429, 0.2362, 0.7429, 0.2362, 0.7429, 0.2362, 0.6818, 0.2362, 0.7429, 0.2362, 0.7429, 0.2362, 0.6818, 0.2362, 0.7429, 0.2362, 0.6818, 0.2362, 0.6818, 0.2362, 0.7429, 0.2362, 0.7429, 0.2362, 0.7429, 0.2362, 0.7429, 0.2362, 0.7429, 0.2362, 0.6818, 0.2362, 0.6818, 0.2362, 0.6818, 0.2362, 0.6818, 0.2362, 0.7429, 0.2362, 0.7429, 0.2362, 0.7429, 0.2362, 0.7429, 0.2362, 0.6818, 0.2362, 0.7429, 0.2362, 0.7429, 0.2362, 0.6818, 0.2362, 0.7429, 0.2362, 0.7429, 0.2362, 0.7429, 0.2362, 0.7429, 0.2362, 0.6818, 0.2362, 0.6818, 0.2362, 0.6818, 0.2362, 0.6818, 0.2362, 0.7429, 0.2362, 0.7429, 0.2362, 0.7429, 0.2362, 0.7429, 0.2362, 0.7429, 0.2362, 0.6818, 0.2362, 0.6818, 0.2362, 0.7429, 0.2362, 0.05736, 0.2568, 0.09656, 0.2362, 0.09656, 0.2362, 0.05736, 0.2568, 0.07072, 0.28, 0.1364, 0.2362, 0.09091, 0.3149, 0.1364, 0.2362, 0.07072, 0.28, 0.09656, 0.2362, 0.09656, 0.2362, 0.07072, 0.28, 0.07072, 0.28, 0.09656, 0.2362, 0.09656, 0.2362, 0.07072, 0.28, 0.07072, 0.28, 0.09656, 0.2362, 0.09656, 0.2362, 0.09656, 0.2362, 0.09656, 0.2362, 0.09656, 0.2362, 0.05736, 0.2568, 0.09656, 0.2362, 0.09656, 0.2362, 0.05736, 0.2568, 0.09656, 0.2362, 0.09656, 0.2362, 0.09656, 0.2362, 0.09656, 0.2362, 0.05736, 0.2568, 0.09656, 0.2362, 0.09656, 0.2362, 0.05736, 0.2568, 0.4091, 0.2362, 0.4545, 0.3149, 0.4545, 0.3149, 0.4091, 0.2362, 0.4091, 0.2362, 0.4545, 0.3149, 0.3636, 0.3149, 0.3636, 0.3149, 0.4545, 0.3149, 0.3636, 0.3149, 0.4091, 0.2362, 0.4091, 0.2362, 0.3636, 0.3149, 0.4091, 0.2362, 0.4545, 0.3149, 0.3636, 0.3149, 0.4545, 0.3149, 0.3636, 0.3149, 0.3636, 0.3149, 0.3636, 0.3149, 0.4545, 0.3149, 0.3636, 0.3149, 0.4091, 0.2362, 0.4091, 0.2362, 0.3636, 0.3149, 0.4091, 0.2362, 0.3636, 0.3149, 0.3636, 0.3149, 0.4091, 0.2362, 0.4091, 0.2362, 0.4091, 0.2362, 0.4091, 0.2362, 0.4091, 0.2362, 0.4091, 0.2362, 0.4091, 0.2362, 0.4091, 0.2362, 0.4091, 0.2362, 0.3636, 0.3149, 0.3636, 0.3149, 0.3636, 0.3149, 0.3636, 0.3149, 0.3636, 0.3149, 0.4091, 0.2362, 0.4091, 0.2362, 0.3636, 0.3149, 0.3636, 0.3149, 0.4091, 0.2362, 0.4091, 0.2362, 0.3636, 0.3149, 0.4091, 0.2362, 0.3636, 0.3149, 0.3636, 0.3149, 0.4091, 0.2362, 0.3636, 0.3149, 0.4091, 0.2362, 0.4091, 0.2362, 0.3636, 0.3149, 0.3636, 0.3149, 0.3636, 0.3149, 0.3636, 0.3149, 0.3636, 0.3149, 0.3636, 0.3149, 0.4091, 0.2362, 0.4091, 0.2362, 0.3636, 0.3149, 0.4091, 0.2362, 0.4091, 0.2362, 0.4091, 0.2362, 0.4091, 0.2362, 0.05736, 0.2568, 0.09656, 0.2362, 0.09656, 0.2362, 0.05736, 0.2568, 0.09656, 0.2362, 0.07072, 0.28, 0.07072, 0.28, 0.09656, 0.2362, 0.07072, 0.28, 0.05736, 0.2568, 0.05736, 0.2568, 0.07072, 0.28, 0.05736, 0.2568, 0.05736, 0.2568, 0.05736, 0.2568, 0.05736, 0.2568, 0.07072, 0.28, 0.05736, 0.2568, 0.05736, 0.2568, 0.07072, 0.28, 0.05736, 0.2568, 0.09656, 0.2362, 0.07072, 0.28, 0.07072, 0.28, 0.05736, 0.2568, 0.05736, 0.2568, 0.07072, 0.28, 0.09656, 0.2362, 0.05736, 0.2568, 0.05736, 0.2568, 0.09656, 0.2362, 0.05736, 0.2568, 0.09656, 0.2362, 0.09656, 0.2362, 0.05736, 0.2568, 0.05736, 0.2568, 0.05736, 0.2568, 0.05736, 0.2568, 0.05736, 0.2568, 0.09656, 0.2362, 0.05736, 0.2568, 0.05736, 0.2568, 0.09656, 0.2362, 0.1975, 0.342, 0.2317, 0.3548, 0.2407, 0.3703, 0.2273, 0.3937, 0.2407, 0.3703, 0.2317, 0.3548, 0.2465, 0.3603, 0.625, 0.7051, 0.625, 0.7275, 0.625, 0.7275, 0.625, 0.7051, 0.375, 0.0, 0.625, 0.0, 0.625, 0.02246, 0.375, 0.02246, 0.375, 0.7051, 0.625, 0.7051, 0.625, 0.7275, 0.375, 0.7275, 0.625, 0.7051, 0.6525, 0.7051, 0.6525, 0.7275, 0.625, 0.7275, 0.875, 0.75, 0.875, 0.7275, 0.875, 0.7275, 0.875, 0.75, 0.125, 0.7051, 0.1533, 0.7051, 0.1533, 0.7275, 0.125, 0.7275, 0.8256, 0.7051, 0.8467, 0.7051, 0.8467, 0.7275, 0.8256, 0.7275, 0.8467, 0.7051, 0.875, 0.7051, 0.875, 0.7275, 0.8467, 0.7275, 0.125, 0.7051, 0.125, 0.7275, 0.125, 0.7275, 0.125, 0.7051, 0.6789, 0.7051, 0.8256, 0.7051, 0.8256, 0.7275, 0.6789, 0.7275, 0.1533, 0.7051, 0.1744, 0.7051, 0.1744, 0.7275, 0.1533, 0.7275, 0.1533, 0.5, 0.1744, 0.5, 0.1744, 0.5248, 0.1533, 0.5248, 0.6789, 0.5, 0.8256, 0.5, 0.8256, 0.5248, 0.6789, 0.5248, 0.6789, 0.75, 0.8256, 0.75, 0.8256, 0.75, 0.6789, 0.75, 0.375, 0.2783, 0.625, 0.2783, 0.625, 0.2994, 0.375, 0.2994, 0.375, 0.8039, 0.625, 0.8039, 0.625, 0.9506, 0.375, 0.9506, 0.3211, 0.5, 0.1744, 0.5, 0.1744, 0.5, 0.3211, 0.5, 0.1533, 0.5248, 0.1744, 0.5248, 0.1744, 0.5496, 0.1533, 0.5496, 0.6789, 0.5248, 0.8256, 0.5248, 0.8256, 0.5496, 0.6789, 0.5496, 0.8467, 0.5, 0.8256, 0.5, 0.8256, 0.5, 0.8467, 0.5, 0.6789, 0.5496, 0.8256, 0.5496, 0.8256, 0.7051, 0.6789, 0.7051, 0.1533, 0.5496, 0.1744, 0.5496, 0.1744, 0.7051, 0.1533, 0.7051, 0.1533, 0.7275, 0.1744, 0.7275, 0.1744, 0.75, 0.1533, 0.75, 0.1533, 0.75, 0.1744, 0.75, 0.1744, 0.75, 0.1533, 0.75, 0.6789, 0.7275, 0.8256, 0.7275, 0.8256, 0.75, 0.6789, 0.75, 0.6525, 0.7275, 0.6789, 0.7275, 0.6789, 0.75, 0.6525, 0.75, 0.6525, 0.5496, 0.6789, 0.5496, 0.6789, 0.7051, 0.6525, 0.7051, 0.6525, 0.5248, 0.6789, 0.5248, 0.6789, 0.5496, 0.6525, 0.5496, 0.3475, 0.5, 0.3211, 0.5, 0.3211, 0.5, 0.3475, 0.5, 0.375, 0.7775, 0.625, 0.7775, 0.625, 0.8039, 0.375, 0.8039, 0.6525, 0.75, 0.6789, 0.75, 0.6789, 0.75, 0.6525, 0.75, 0.6525, 0.5, 0.6789, 0.5, 0.6789, 0.5248, 0.6525, 0.5248, 0.6525, 0.7051, 0.6789, 0.7051, 0.6789, 0.7275, 0.6525, 0.7275, 0.1744, 0.7051, 0.3211, 0.7051, 0.3211, 0.7275, 0.1744, 0.7275, 0.1744, 0.5, 0.3211, 0.5, 0.3211, 0.5248, 0.1744, 0.5248, 0.375, 0.2994, 0.625, 0.2994, 0.625, 0.4461, 0.375, 0.4461, 0.1744, 0.5248, 0.3211, 0.5248, 0.3211, 0.5496, 0.1744, 0.5496, 0.8256, 0.5, 0.6789, 0.5, 0.6789, 0.5, 0.8256, 0.5, 0.1744, 0.5496, 0.3211, 0.5496, 0.3211, 0.7051, 0.1744, 0.7051, 0.1744, 0.7275, 0.3211, 0.7275, 0.3211, 0.75, 0.1744, 0.75, 0.1744, 0.75, 0.3211, 0.75, 0.3211, 0.75, 0.1744, 0.75, 0.3475, 0.75, 0.3475, 0.7275, 0.3475, 0.7051, 0.3475, 0.5496, 0.375, 0.5496, 0.375, 0.5496, 0.375, 0.7051, 0.375, 0.7275, 0.375, 0.75, 0.375, 0.75])
me_icosphere_001.materials.append(mat_material_001)
me_icosphere_001.materials.append(mat_x)
me_icosphere_001.update()
arm_armature_001 = bpy.data.armatures.new('Armature.001')  # bones are not reproduced

# ---- objects
ob_holder = bpy.data.objects.new('holder', me_icosphere_001)
ob_armature = bpy.data.objects.new('Armature', arm_armature_001)

# ---- transforms, parenting, visibility, modifiers, constraints
ob_holder.parent = ob_armature
ob_holder.matrix_parent_inverse = Matrix(((-0.06974, 0.0, 0.9976, -0.1997), (0.0, 1.0, -0.0, 0.3177), (-0.9976, -0.0, -0.06974, 0.5278), (-0.0, -0.0, -0.0, 1.0)))
ob_holder.location = (0.0, -0.2795, -0.04408)
ob_holder.rotation_euler = (0.0, 0.4131, 0.0)
ob_holder.scale = (1.518, 0.6906, 1.0)
_vg = ob_holder.vertex_groups.new(name='Bone')
for _i, _w in zip([56, 57, 58, 59, 60, 61, 62, 63, 64, 65, 66, 67, 68, 69, 70, 71, 72, 73, 74, 75, 76, 77, 78, 79, 80, 81, 82, 83, 84, 85, 86, 87, 88, 89, 90, 91, 92, 93, 94, 95, 96, 97, 98, 99, 100, 101, 102, 103, 104, 105, 106, 107, 108, 109, 110, 111, 112, 113, 114, 115, 116, 117, 118, 119, 120, 121, 122, 123, 124, 125, 126, 127, 128, 129, 130, 131, 132, 133, 134, 135, 136, 137, 138, 139, 140, 141, 142, 143, 144, 145, 146, 147, 153, 154, 155, 156, 157, 158, 159, 160, 161, 162, 163, 164, 165, 166, 167, 168, 169, 170, 171, 172, 173, 174, 175, 176, 177, 178, 179, 180, 181, 182, 183, 184, 185, 186, 187, 188, 189, 190, 191, 192, 193, 194, 195, 196, 197, 198, 199, 200, 201, 202, 203, 204, 205, 206, 207, 208, 209, 210, 211, 212, 213, 214, 215, 216, 217, 218, 219, 220, 221, 222, 223, 224, 225, 257, 258, 259, 274, 308], [0.5621, 0.6187, 0.6205, 0.6503, 0.6277, 0.4468, 0.6424, 0.6724, 0.5999, 0.5923, 0.6099, 0.6096, 0.5765, 0.5705, 0.577, 0.5733, 0.5529, 0.5521, 0.5521, 0.5604, 0.5112, 0.5113, 0.5112, 0.5113, 0.4528, 0.4535, 0.4531, 0.4538, 0.4331, 0.4337, 0.4365, 0.4369, 0.4145, 0.4042, 0.7318, 0.7475, 0.7087, 0.7173, 0.7041, 0.7191, 0.6917, 0.6919, 0.6868, 0.6506, 0.6485, 0.6515, 0.6456, 0.6077, 0.6113, 0.6108, 0.6067, 0.5446, 0.5447, 0.5444, 0.5449, 0.4528, 0.4532, 0.4513, 0.4549, 0.424, 0.4257, 0.4163, 0.4217, 0.3877, 0.3506, 0.3797, 0.7248, 0.7471, 0.7144, 0.7304, 0.719, 0.7451, 0.7126, 0.7299, 0.7058, 0.7005, 0.7015, 0.6989, 0.6753, 0.6735, 0.6727, 0.6711, 0.6501, 0.6507, 0.6489, 0.6472, 0.6082, 0.608, 0.6081, 0.5502, 0.5499, 0.5493, 0.9084, 0.901, 0.816, 0.9509, 0.6049, 0.8526, 0.8845, 0.2519, 0.9048, 0.7521, 0.9565, 0.8737, 0.9156, 0.8363, 0.8404, 0.9092, 0.8831, 0.8549, 0.8993, 0.8231, 0.864, 0.8343, 0.1483, 0.6898, 0.8988, 0.9344, 0.6792, 0.1518, 0.736, 0.8834, 0.8404, 0.7849, 0.8272, 0.8264, 0.4278, 0.9338, 0.9297, 0.9348, 0.655, 0.6462, 0.8023, 0.645, 0.7699, 0.8814, 0.8269, 0.7139, 0.7708, 0.7884, 0.7646, 0.7388, 0.7406, 0.7198, 0.7126, 0.6085, 0.6122, 0.5996, 0.6071, 0.4629, 0.4649, 0.4588, 0.4629, 0.4184, 0.4181, 0.4239, 0.4247, 0.3223, 0.375, 0.3408, 0.4035, 0.05528, 0.03025, 0.1052, 0.01469, 0.5006, 0.5025, 0.2206, 0.004687, 0.9141]): _vg.add([_i], _w, 'REPLACE')
_vg = ob_holder.vertex_groups.new(name='Bone.001')
for _i, _w in zip([0, 1, 2, 3, 4, 5, 6, 7, 8, 9, 10, 11, 12, 13, 14, 15, 16, 17, 18, 19, 20, 21, 22, 23, 24, 25, 26, 27, 28, 29, 30, 31, 32, 33, 34, 35, 36, 37, 38, 39, 40, 41, 42, 43, 44, 45, 46, 47, 48, 49, 50, 51, 52, 53, 54, 55, 56, 57, 58, 59, 60, 61, 62, 63, 64, 65, 66, 67, 68, 69, 70, 71, 72, 73, 74, 75, 76, 77, 78, 79, 80, 81, 82, 83, 84, 85, 86, 87, 88, 89, 90, 91, 92, 93, 94, 95, 96, 97, 98, 99, 100, 101, 102, 103, 104, 105, 106, 107, 108, 109, 110, 111, 112, 113, 114, 115, 116, 117, 118, 119, 120, 121, 122, 123, 124, 125, 126, 127, 128, 129, 130, 131, 132, 133, 134, 135, 136, 137, 138, 139, 140, 141, 142, 143, 144, 145, 146, 147, 148, 149, 150, 151, 152, 191, 192, 196, 197, 198, 199, 200, 201, 202, 203, 204, 205, 206, 207, 208, 209, 210, 211, 212, 213, 214, 215, 216, 217, 218, 219, 220, 309, 310, 311, 312, 313, 314, 315, 316, 317, 318, 319, 320, 321, 322, 323, 324, 325, 326, 327, 328, 329, 330, 331, 332, 333, 334, 335, 336, 337, 338, 339, 340, 341, 342, 343, 344, 345], [0.9309, 0.9275, 0.979, 0.9822, 0.9934, 0.9914, 0.9975, 0.997, 0.9739, 0.9785, 0.9067, 0.8622, 0.9963, 0.9913, 0.9971, 0.9854, 0.9533, 0.9488, 0.9966, 0.9932, 0.9311, 0.9292, 0.9922, 0.9946, 0.9818, 0.9978, 0.98, 0.997, 0.9795, 0.9677, 0.997, 0.9977, 0.9315, 0.931, 0.9803, 0.9826, 0.9933, 0.9916, 0.9975, 0.9971, 0.9746, 0.9778, 0.9001, 0.8697, 0.9966, 0.9918, 0.9973, 0.9877, 0.9537, 0.95, 0.995, 0.9933, 0.983, 0.9979, 0.9817, 0.9972, 0.1767, 0.1723, 0.1898, 0.1692, 0.1877, 0.1175, 0.1831, 0.1613, 0.2054, 0.2083, 0.2069, 0.2073, 0.2424, 0.2468, 0.2434, 0.2444, 0.2732, 0.2735, 0.2736, 0.2787, 0.3273, 0.3272, 0.3273, 0.3272, 0.4042, 0.4033, 0.4038, 0.4029, 0.4301, 0.4293, 0.4256, 0.4251, 0.4546, 0.4681, 0.2593, 0.243, 0.2815, 0.2729, 0.2851, 0.2675, 0.2991, 0.2986, 0.3035, 0.3407, 0.3428, 0.3396, 0.3457, 0.3841, 0.3804, 0.381, 0.3851, 0.448, 0.448, 0.4483, 0.4477, 0.5411, 0.5406, 0.5426, 0.5389, 0.5703, 0.5686, 0.5781, 0.5726, 0.607, 0.6446, 0.6152, 0.2752, 0.2529, 0.2856, 0.2696, 0.281, 0.2549, 0.2874, 0.2701, 0.2942, 0.2995, 0.2985, 0.3011, 0.3247, 0.3265, 0.3273, 0.3289, 0.3499, 0.3493, 0.3511, 0.3528, 0.3918, 0.392, 0.3919, 0.4498, 0.4501, 0.4507, 0.982, 0.979, 0.997, 0.9795, 0.9977, 0.01371, 0.00851, 0.03103, 0.05177, 0.02475, 0.0913, 0.09191, 0.09222, 0.1253, 0.1217, 0.1346, 0.1323, 0.2305, 0.2299, 0.2272, 0.2281, 0.3853, 0.3841, 0.3794, 0.3796, 0.4377, 0.4418, 0.4249, 0.4314, 0.5672, 0.4958, 0.5429, 0.9828, 0.9977, 0.981, 0.9971, 0.9421, 0.9923, 0.8966, 0.9888, 0.9381, 0.9426, 0.9924, 0.9405, 0.9941, 0.9855, 0.9238, 0.9874, 0.949, 0.9616, 0.9882, 0.986, 0.9287, 0.9872, 0.9459, 0.9878, 0.9427, 0.9918, 0.9701, 0.9769, 0.9926, 0.9919, 0.9689, 0.9922, 0.9658, 0.9913, 0.9546, 0.9916, 0.9582]): _vg.add([_i], _w, 'REPLACE')
_vg = ob_holder.vertex_groups.new(name='Bone.002')
for _i, _w in zip([11, 43, 59, 90, 91, 92, 93, 94, 95, 96, 97, 98, 99, 100, 101, 102, 103, 104, 105, 106, 107, 122, 123, 124, 125, 126, 127, 128, 129, 130, 131, 132, 133, 134, 135, 136, 137, 138, 139, 140, 141, 142, 143, 144, 153, 154, 155, 156, 159, 164, 165, 166, 169, 170, 176, 177, 179, 185, 194, 257, 258, 259, 260, 261, 262, 263, 264, 265, 266, 267, 293, 294, 295, 296, 297, 298, 299, 300, 315, 323, 325, 326, 329, 331, 333], [0.02047, 0.01496, 0.01718, 0.0003896, 0.02224, 0.04437, 0.03997, 0.05618, 0.1055, 0.02961, 0.03879, 0.04792, 0.02901, 0.02854, 0.03096, 0.02698, 0.01666, 0.01583, 0.01848, 0.01524, 0.002417, 0.1195, 0.1064, 0.1351, 0.1576, 0.1287, 0.05429, 0.1434, 0.1595, 0.1163, 0.1229, 0.1219, 0.1281, 0.1019, 0.09775, 0.1051, 0.09859, 0.08728, 0.08757, 0.0808, 0.08287, 0.05434, 0.03702, 0.05415, 0.04018, 0.07324, 0.184, 0.003868, 0.137, 0.1306, 0.05998, 0.1604, 0.02431, 0.1645, 0.3102, 0.05866, 0.3208, 0.2757, 0.355, 0.4994, 0.4975, 0.9369, 0.6809, 0.6419, 0.5895, 0.731, 0.01511, 0.05678, 0.4618, 0.06527, 0.9795, 0.9864, 0.9513, 0.832, 0.0861, 0.4982, 0.01669, 0.03529, 0.007797, 0.06185, 0.005007, 0.00907, 0.05589, 0.01227, 0.0387]): _vg.add([_i], _w, 'REPLACE')
_vg = ob_holder.vertex_groups.new(name='Bone.003')
for _i, _w in zip([260, 261, 262, 263, 264, 265, 266, 267, 295, 296, 297, 298, 299, 300], [0.3156, 0.3539, 0.4045, 0.2677, 0.9634, 0.9286, 0.5356, 0.9254, 0.05417, 0.1658, 0.8986, 0.5004, 0.9539, 0.9506]): _vg.add([_i], _w, 'REPLACE')
_vg = ob_holder.vertex_groups.new(name='Bone.004')
for _i, _w in zip([268, 269, 270, 271, 272, 273, 301, 302, 303, 304, 305, 306, 307], [0.9982, 0.9943, 0.9955, 1.0, 1.0, 1.0, 0.9866, 0.994, 0.995, 0.9996, 0.9995, 0.9997, 0.9997]): _vg.add([_i], _w, 'REPLACE')
_vg = ob_holder.vertex_groups.new(name='Bone.005')
for _i, _w in zip([90, 91, 92, 94, 96, 97, 98, 100, 102, 154, 158, 161, 162, 163, 165, 166, 167, 168, 173, 174, 175, 177, 182, 183, 184, 187, 188, 190, 191, 192, 195, 196, 197, 198, 199, 200, 201, 202, 203, 204, 205, 206, 207, 208, 209, 210, 211, 212, 213, 214, 215, 216, 217, 219, 274, 275, 276, 278, 279, 280, 308], [0.04093, 0.05127, 0.01611, 0.0005735, 0.01403, 9.869e-05, 0.002342, 0.001114, 0.0003407, 0.05489, 0.1474, 0.07306, 0.2479, 0.03357, 0.02889, 0.003308, 0.159, 0.05148, 0.05822, 0.2129, 0.8517, 0.0995, 0.1275, 0.03814, 0.2151, 0.5722, 0.1218, 0.1045, 0.3313, 0.3453, 0.2301, 0.1717, 0.3228, 0.2613, 0.2733, 0.2313, 0.274, 0.2267, 0.2286, 0.2376, 0.248, 0.1886, 0.1786, 0.2004, 0.186, 0.09327, 0.08444, 0.1031, 0.09622, 0.07412, 0.05462, 0.07043, 0.05079, 0.01016, 0.949, 0.9529, 0.9809, 0.003535, 0.3952, 0.0289, 0.08653]): _vg.add([_i], _w, 'REPLACE')
_vg = ob_holder.vertex_groups.new(name='Bone.006')
for _i, _w in zip([274, 275, 277, 278, 279, 280, 281, 282, 283, 284, 285], [0.01845, 0.0578, 0.9873, 0.9851, 0.6071, 1.057, 0.9802, 0.886, 0.3421, 0.9756, 0.2806]): _vg.add([_i], _w, 'REPLACE')
_vg = ob_holder.vertex_groups.new(name='Bone.007')
for _i, _w in zip([282, 283, 285, 286, 287, 288, 289, 290, 291, 292], [0.1136, 0.6588, 0.7203, 0.9932, 1.004, 0.9982, 1.018, 1.011, 1.009, 1.01]): _vg.add([_i], _w, 'REPLACE')
_vg = ob_holder.vertex_groups.new(name='Bone.008')
for _i, _w in zip([56, 57, 58, 59, 60, 61, 62, 63, 64, 65, 66, 67, 68, 69, 70, 71, 72, 73, 74, 75, 76, 77, 78, 79, 80, 81, 82, 83, 85, 87, 127, 153, 156, 157, 160, 161, 168, 169, 171, 172, 173, 178, 180, 181, 182, 183, 186, 189, 193, 221, 222, 223, 224, 225, 226, 227, 228, 229, 230, 231, 232, 233, 234, 235, 236, 237, 239, 248, 249, 250, 252], [0.2612, 0.1999, 0.1992, 0.06287, 0.2328, 0.4357, 0.1781, 0.0831, 0.2198, 0.2125, 0.2001, 0.1871, 0.1717, 0.176, 0.1797, 0.181, 0.1426, 0.1454, 0.158, 0.1609, 0.117, 0.1135, 0.1183, 0.1162, 0.03392, 0.03882, 0.02704, 0.04212, 0.003594, 0.007899, 0.02059, 0.05309, 0.02403, 0.3951, 0.7481, 0.05797, 0.0316, 0.09414, 0.1007, 0.1769, 0.07773, 0.07454, 0.8482, 0.264, 0.04134, 0.1215, 0.1736, 0.05772, 0.1977, 0.5965, 0.9447, 0.9501, 0.8822, 0.9612, 0.9993, 0.9989, 0.9998, 1.0, 0.9999, 0.95, 0.984, 0.9941, 0.942, 0.9802, 0.522, 0.5557, 0.4847, 0.02562, 0.04744, 0.009536, 0.003725]): _vg.add([_i], _w, 'REPLACE')
_vg = ob_holder.vertex_groups.new(name='Bone.009')
for _i, _w in zip([231, 234, 236, 237, 239, 247, 248, 249, 250, 251, 252], [0.05015, 0.05775, 0.4787, 0.4451, 0.5178, 0.9712, 0.9757, 0.9611, 0.9532, 0.9747, 0.9728]): _vg.add([_i], _w, 'REPLACE')
_vg = ob_holder.vertex_groups.new(name='Bone.010')
for _i, _w in zip([238, 240, 241, 242, 243, 244, 245, 246, 253, 254, 255, 256], [1.002, 1.002, 1.003, 1.001, 0.9996, 0.9971, 0.9917, 0.9986, 1.002, 1.002, 1.002, 1.002]): _vg.add([_i], _w, 'REPLACE')
_m = ob_holder.modifiers.new('Armature', 'ARMATURE')
_m.object = ob_armature
ob_armature.location = (0.5126, -0.3177, 1.676)
ob_armature.rotation_euler = (-0.0, -1.641, -0.0)
ob_armature.show_in_front = True

# ---- collection membership
col_collection.objects.link(ob_holder)
col_collection.objects.link(ob_armature)

# ---- scene / render settings (as saved in the file)
scene.frame_start = 1; scene.frame_end = 23; scene.frame_set(4)
scene.render.engine = 'BLENDER_EEVEE_NEXT'
bpy.context.view_layer.update()

# ---- added for rendering (the .blend has no active camera and no usable light): camera, sun
cam_auto = bpy.data.cameras.new('AutoCamera')
cam_auto.lens = 50.0
cam_auto.sensor_width = 36.0
cam_auto.clip_end = 1000.0
ob_auto_camera = bpy.data.objects.new('AutoCamera', cam_auto)
scene.collection.objects.link(ob_auto_camera)
ob_auto_camera.location = (10.7868, -12.1975, 9.43909)
ob_auto_camera.rotation_euler = (1.09748, -7.21219e-08, 0.694738)
scene.camera = ob_auto_camera
light_auto_sun = bpy.data.lights.new('AutoSun', 'SUN')
light_auto_sun.energy = 3.0
light_auto_sun.angle = 0.0523599
ob_auto_sun = bpy.data.objects.new('AutoSun', light_auto_sun)
scene.collection.objects.link(ob_auto_sun)
ob_auto_sun.rotation_euler = (0.872665, 0.174533, 0.523599)
bpy.context.view_layer.update()

